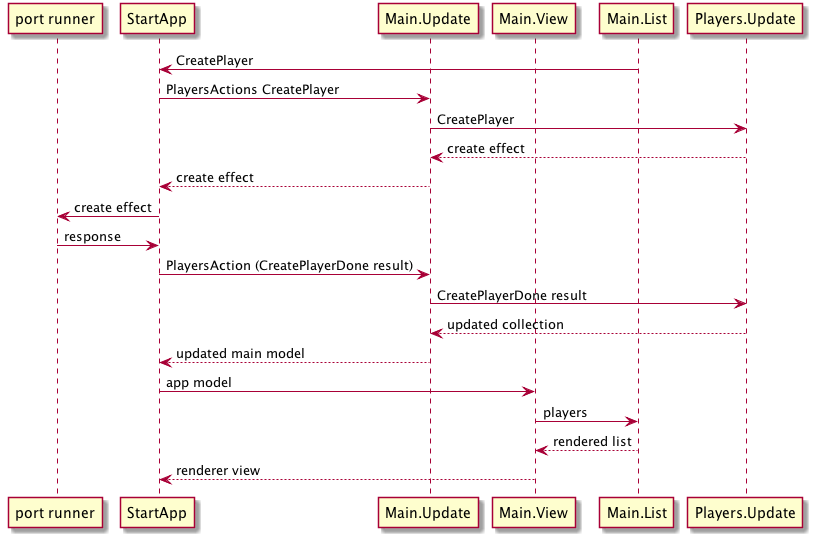

The diagram above was rendered by PlantUML. Its source (embedded in the PNG):
@startuml
participant "port runner" as PR
participant StartApp as SA
participant Main.Update as MU
participant Main.View as MV
participant Main.List as PL
participant Players.Update as PU

PL -> SA : CreatePlayer
SA -> MU : PlayersActions CreatePlayer
MU -> PU : CreatePlayer
PU --> MU : create effect
MU --> SA : create effect
SA -> PR : create effect
PR -> SA : response
SA -> MU : PlayersAction (CreatePlayerDone result)
MU -> PU : CreatePlayerDone result
PU --> MU : updated collection
MU --> SA : updated main model
SA -> MV : app model
MV -> PL : players
PL --> MV : rendered list
MV --> SA : renderer view
@enduml